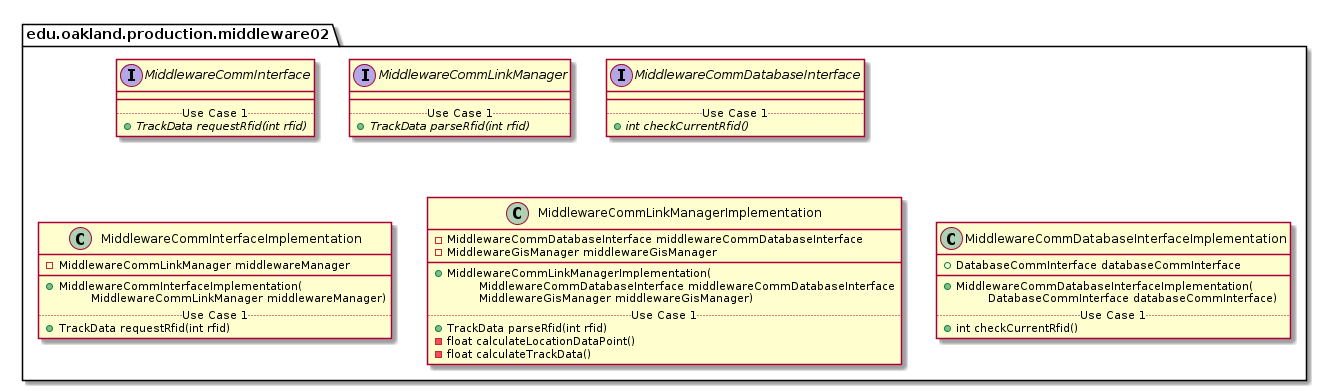

The diagram above was rendered by PlantUML. Its source (embedded in the PNG):
@startuml Middleware02ProductionPackage

package edu.oakland.production.middleware02 {

}


package edu.oakland.production.middleware02 {
    interface MiddlewareCommInterface {
        __
        .. Use Case 1 ..
        {abstract} + TrackData requestRfid(int rfid)
    }
}


package edu.oakland.production.middleware02 {
    interface MiddlewareCommLinkManager {
        __
        .. Use Case 1 ..
        {abstract} + TrackData parseRfid(int rfid)
    }
}


package edu.oakland.production.middleware02 {
    interface MiddlewareCommDatabaseInterface {
        __
        .. Use Case 1 ..
        {abstract} + int checkCurrentRfid()
    }
}


package edu.oakland.production.middleware02 {
    class MiddlewareCommInterfaceImplementation {
        - MiddlewareCommLinkManager middlewareManager
        __
        + MiddlewareCommInterfaceImplementation(
        \tMiddlewareCommLinkManager middlewareManager)
        .. Use Case 1 ..
        + TrackData requestRfid(int rfid)
}


package edu.oakland.production.middleware02 {
    class MiddlewareCommLinkManagerImplementation {
        - MiddlewareCommDatabaseInterface middlewareCommDatabaseInterface
        - MiddlewareGisManager middlewareGisManager
        __
        + MiddlewareCommLinkManagerImplementation(
        \tMiddlewareCommDatabaseInterface middlewareCommDatabaseInterface
        \tMiddlewareGisManager middlewareGisManager)
        .. Use Case 1 ..
        + TrackData parseRfid(int rfid)
        - float calculateLocationDataPoint()
        - float calculateTrackData()
    }
}


package edu.oakland.production.middleware02 {
    class MiddlewareCommDatabaseInterfaceImplementation {
        + DatabaseCommInterface databaseCommInterface
        __
        + MiddlewareCommDatabaseInterfaceImplementation(
        \tDatabaseCommInterface databaseCommInterface)
        .. Use Case 1 ..
        + int checkCurrentRfid()
    }
}


@enduml